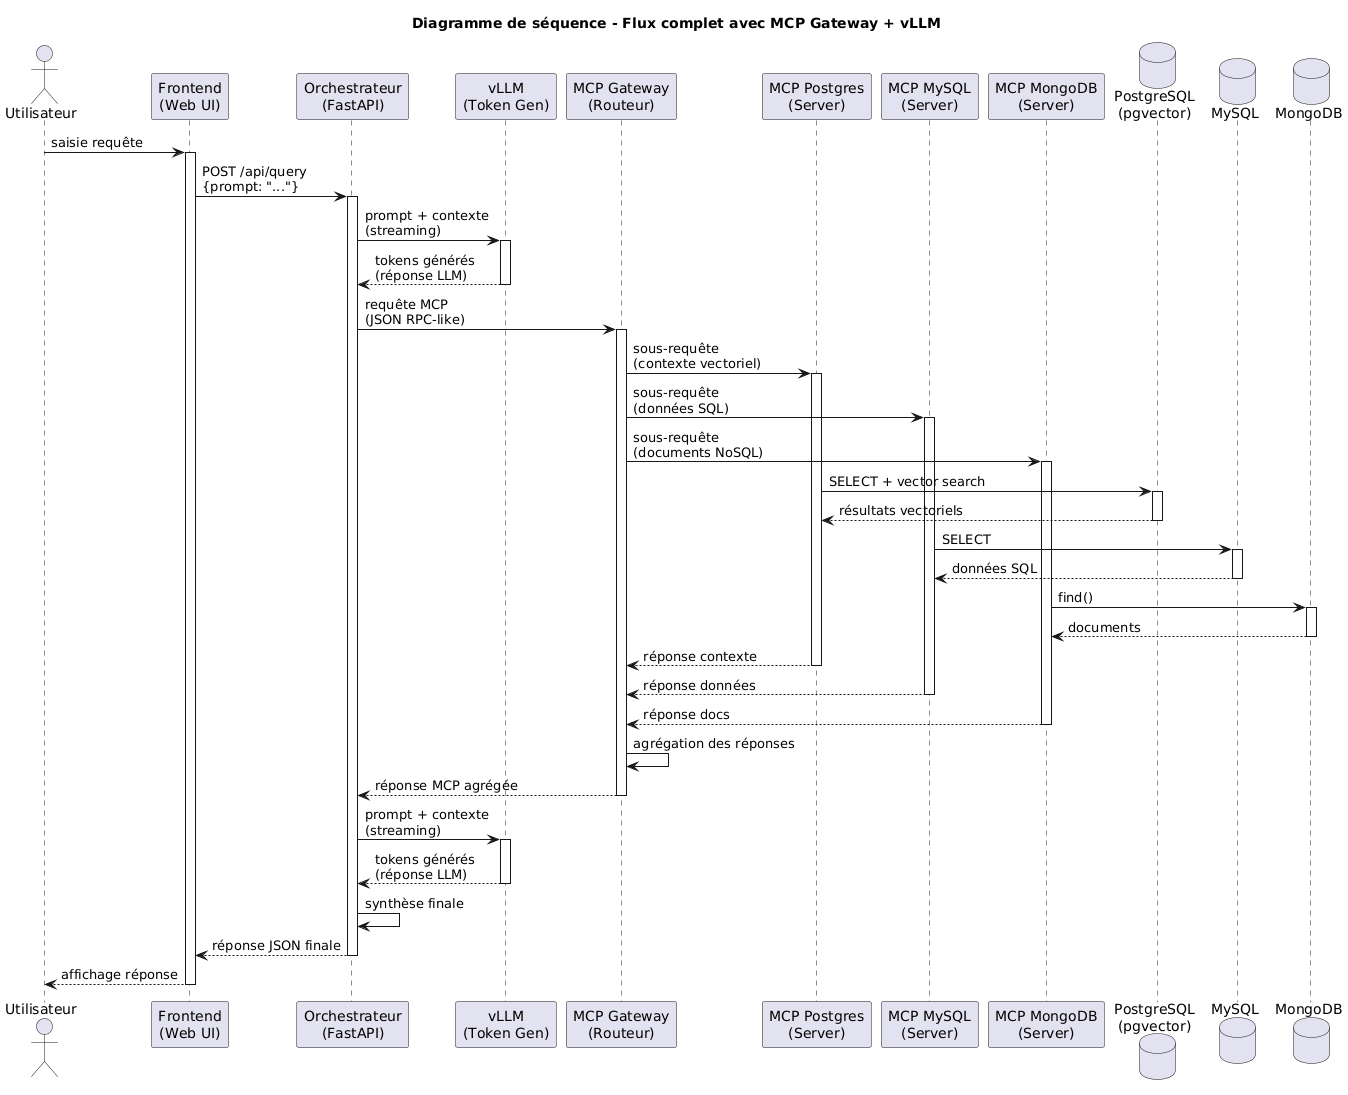

The diagram above was rendered by PlantUML. Its source (embedded in the PNG):
@startuml
title Diagramme de séquence - Flux complet avec MCP Gateway + vLLM

actor Utilisateur as UI
participant "Frontend\n(Web UI)" as Frontend
participant "Orchestrateur\n(FastAPI)" as Orchestrator
participant "vLLM\n(Token Gen)" as vLLM
participant "MCP Gateway\n(Routeur)" as Gateway
participant "MCP Postgres\n(Server)" as MCPPostgres
participant "MCP MySQL\n(Server)" as MCPMySQL
participant "MCP MongoDB\n(Server)" as MCPMongo
database "PostgreSQL\n(pgvector)" as PostgresDB
database "MySQL" as MySQLDB
database "MongoDB" as MongoDB

UI -> Frontend : saisie requête
activate Frontend
Frontend -> Orchestrator : POST /api/query\n{prompt: "..."}
activate Orchestrator
' Génération via vLLM
Orchestrator -> vLLM : prompt + contexte\n(streaming)
activate vLLM
vLLM --> Orchestrator : tokens générés\n(réponse LLM)
deactivate vLLM

Orchestrator -> Gateway : requête MCP\n(JSON RPC-like)
activate Gateway

' Distribution parallèle aux serveurs MCP
Gateway -> MCPPostgres : sous-requête\n(contexte vectoriel)
activate MCPPostgres
Gateway -> MCPMySQL : sous-requête\n(données SQL)
activate MCPMySQL
Gateway -> MCPMongo : sous-requête\n(documents NoSQL)
activate MCPMongo

' Accès aux bases de données
MCPPostgres -> PostgresDB : SELECT + vector search
activate PostgresDB
PostgresDB --> MCPPostgres : résultats vectoriels
deactivate PostgresDB

MCPMySQL -> MySQLDB : SELECT
activate MySQLDB
MySQLDB --> MCPMySQL : données SQL
deactivate MySQLDB

MCPMongo -> MongoDB : find()
activate MongoDB
MongoDB --> MCPMongo : documents
deactivate MongoDB

' Retour des réponses au Gateway
MCPPostgres --> Gateway : réponse contexte
deactivate MCPPostgres
MCPMySQL --> Gateway : réponse données
deactivate MCPMySQL
MCPMongo --> Gateway : réponse docs
deactivate MCPMongo

Gateway -> Gateway : agrégation des réponses
Gateway --> Orchestrator : réponse MCP agrégée
deactivate Gateway

' Génération via vLLM
Orchestrator -> vLLM : prompt + contexte\n(streaming)
activate vLLM
vLLM --> Orchestrator : tokens générés\n(réponse LLM)
deactivate vLLM

Orchestrator -> Orchestrator : synthèse finale
Orchestrator --> Frontend : réponse JSON finale
deactivate Orchestrator

Frontend --> UI : affichage réponse
deactivate Frontend
@enduml